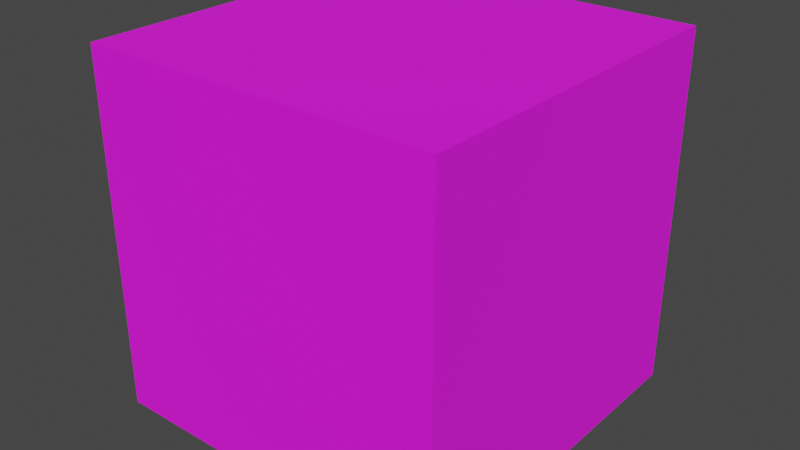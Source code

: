 # Source: cardboardBox1.blend  (saved by Blender 2.93.20; exported with 4.5.12 LTS)
import bpy
from mathutils import Matrix  # noqa: F401  (used for matrix-valued properties, if any)

bpy.ops.wm.read_factory_settings(use_empty=True)
scene = bpy.context.scene
scene.name = 'Scene'

# ---- collections
col_collection = bpy.data.collections.new('Collection'); scene.collection.children.link(col_collection)

# ---- images (referenced by path relative to the original .blend; pixels are not part of the script)
import os
ASSET_DIR = os.environ.get("B2B_ASSET_DIR", "")  # directory of the original .blend (textures are referenced by path, not embedded)
HERE = os.path.dirname(os.path.abspath(__file__))  # packed textures are extracted next to this script under _unpacked/

def load_image(name, relpath, width, height, colorspace="sRGB"):
    """Load a texture the original file referenced (path relative to the .blend, or extracted next to this script)."""
    p = next((c for c in (os.path.join(HERE, relpath), os.path.join(ASSET_DIR, relpath)) if relpath and os.path.exists(c)), "")
    if p:
        img = bpy.data.images.load(p, check_existing=True)
        img.name = name
    else:  # same state as the original file: an image datablock whose file is absent (Cycles renders it pink)
        img = bpy.data.images.new(name, width, height)
        img.source = "FILE"
        img.filepath = "//" + (relpath or name)
    img.colorspace_settings.name = colorspace
    return img
img_cardboard_box_1_jpg_002 = load_image('cardboard box 1.jpg.002', 'cardboard box 1.jpg', 1024, 1024, 'sRGB')

# ---- materials (node trees are filled in below, after node groups)
mat_material = bpy.data.materials.new('Material')
mat_material.alpha_threshold = 0.0
mat_material.use_transparent_shadow = False
mat_material.line_color = (0.0, 0.0, 0.0, 1.0)

# ---- material node trees
mat_material.use_nodes = True; mat_material.node_tree.nodes.clear()
_N = mat_material.node_tree.nodes; _L = mat_material.node_tree.links
n0 = _N.new('ShaderNodeOutputMaterial'); n0.name = 'Material Output'; n0.location = (300, 300)
n1 = _N.new('ShaderNodeBsdfPrincipled'); n1.name = 'Principled BSDF'; n1.location = (10, 300)
n1.distribution = 'GGX'
n1.subsurface_method = 'BURLEY'
n1.inputs[2].default_value = 0.9441
n1.inputs[3].default_value = 1.45
n1.inputs[27].default_value = (0.0, 0.0, 0.0, 1.0)
n1.inputs[28].default_value = 1.0
n2 = _N.new('ShaderNodeTexImage'); n2.name = 'Image Texture'; n2.location = (-280, 280)
n2.image = img_cardboard_box_1_jpg_002
_L.new(n1.outputs[0], n0.inputs[0])
_L.new(n2.outputs[0], n1.inputs[0])
n0.is_active_output = True

# ---- world
world_world = bpy.data.worlds.new('World'); scene.world = world_world
world_world.use_nodes = True; world_world.node_tree.nodes.clear()
_N = world_world.node_tree.nodes; _L = world_world.node_tree.links
n0 = _N.new('ShaderNodeOutputWorld'); n0.name = 'World Output'; n0.location = (300, 300)
n1 = _N.new('ShaderNodeBackground'); n1.name = 'Background'; n1.location = (10, 300)
n1.inputs[0].default_value = (0.05088, 0.05088, 0.05088, 1.0)
_L.new(n1.outputs[0], n0.inputs[0])
n0.is_active_output = True
world_world.color = (0.05088, 0.05088, 0.05088)
world_world.use_sun_shadow = False
world_world.sun_shadow_jitter_overblur = 0.0

# ---- meshes
me_cube = bpy.data.meshes.new('Cube')
me_cube.from_pydata([(1.0, 1.0, -1.0), (-1.0, 1.0, -1.0), (1.0, -1.0, -1.0), (-1.0, -1.0, -1.0), (1.0, 1.0, 1.0), (-1.0, 1.0, 1.0), (1.0, -1.0, 1.0), (-1.0, -1.0, 1.0)], [], [(0, 4, 6, 2), (3, 2, 6, 7), (7, 6, 4, 5), (5, 1, 3, 7), (1, 0, 2, 3), (5, 4, 0, 1)])
_uv = me_cube.uv_layers.new(name='UVMap')
_uv.uv.foreach_set('vector', [0.5, 0.3903, 0.5, 0.1419, 0.7484, 0.1419, 0.7484, 0.3903, 0.7484, 0.6387, 0.7484, 0.3903, 0.9969, 0.3903, 0.9969, 0.6387, 0.003124, 0.6387, 0.003124, 0.3903, 0.2516, 0.3903, 0.2516, 0.6387, 0.5, 0.8872, 0.5, 0.6387, 0.7484, 0.6387, 0.7484, 0.8872, 0.5, 0.6387, 0.5, 0.3903, 0.7484, 0.3903, 0.7484, 0.6387, 0.2516, 0.6387, 0.2516, 0.3903, 0.5, 0.3903, 0.5, 0.6387])
me_cube.materials.append(mat_material)
me_cube.use_remesh_preserve_volume = False
me_cube.use_remesh_preserve_attributes = False
me_cube.use_mirror_vertex_groups = False
me_cube.update()

# ---- objects
ob_cube = bpy.data.objects.new('Cube', me_cube)

# ---- transforms, parenting, visibility, modifiers, constraints
ob_cube.location = (0.0, 0.0, 0.0)
ob_cube.lock_rotations_4d = False
ob_cube.empty_display_type = 'ARROWS'
ob_cube.lineart.crease_threshold = 0.0

# ---- collection membership
col_collection.objects.link(ob_cube)

# ---- scene / render settings (as saved in the file)
scene.frame_start = 1; scene.frame_end = 250; scene.frame_set(1)
scene.render.engine = 'BLENDER_EEVEE_NEXT'
scene.cycles.use_denoising = False
scene.cycles.samples = 128
scene.cycles.sampling_pattern = 'TABULATED_SOBOL'
scene.cycles.use_adaptive_sampling = False
scene.cycles.use_light_tree = False
scene.view_settings.view_transform = 'Filmic'
bpy.context.view_layer.update()

# ---- added for rendering (the .blend has no active camera and no usable light): camera, sun
cam_auto = bpy.data.cameras.new('AutoCamera')
cam_auto.lens = 50.0
cam_auto.sensor_width = 36.0
cam_auto.clip_end = 1000.0
ob_auto_camera = bpy.data.objects.new('AutoCamera', cam_auto)
scene.collection.objects.link(ob_auto_camera)
ob_auto_camera.location = (3.20507, -3.84609, 2.56406)
ob_auto_camera.rotation_euler = (1.09748, -7.21219e-08, 0.694738)
scene.camera = ob_auto_camera
light_auto_sun = bpy.data.lights.new('AutoSun', 'SUN')
light_auto_sun.energy = 3.0
light_auto_sun.angle = 0.0523599
ob_auto_sun = bpy.data.objects.new('AutoSun', light_auto_sun)
scene.collection.objects.link(ob_auto_sun)
ob_auto_sun.rotation_euler = (0.872665, 0.174533, 0.523599)
bpy.context.view_layer.update()
